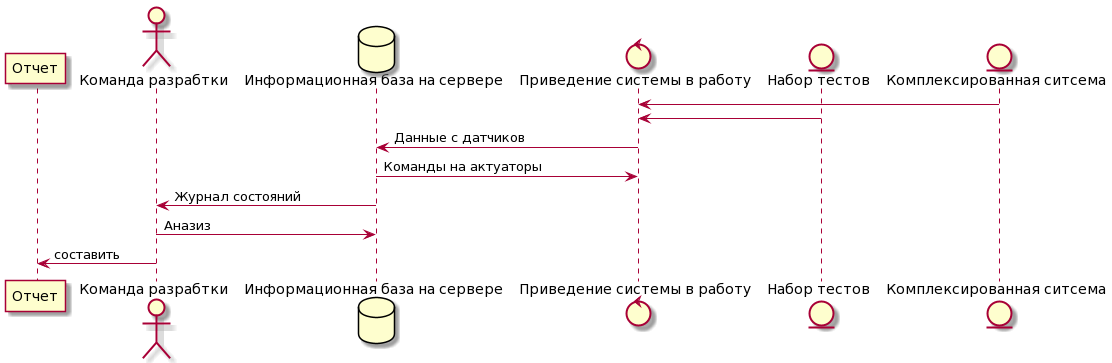

The diagram above was rendered by PlantUML. Its source (embedded in the PNG):
@startuml
participant Отчет
actor "Команда разрабтки"
database "Информационная база на сервере"
control "Приведение системы в работу"
entity "Набор тестов"
entity "Комплексированная ситсема"

"Комплексированная ситсема" -> "Приведение системы в работу"
"Набор тестов" -> "Приведение системы в работу"
"Приведение системы в работу" -> "Информационная база на сервере": Данные с датчиков
"Информационная база на сервере" -> "Приведение системы в работу": Команды на актуаторы
"Информационная база на сервере" -> "Команда разрабтки": Журнал состояний
"Команда разрабтки" -> "Информационная база на сервере": Аназиз 
"Команда разрабтки" -> Отчет: составить
@enduml